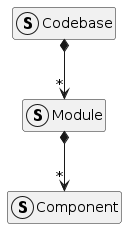

The diagram above was rendered by PlantUML. Its source (embedded in the PNG):
@startuml
hide empty members

struct Codebase
struct Module
struct Component

Codebase *--> "*" Module
Module *--> "*" Component
@enduml